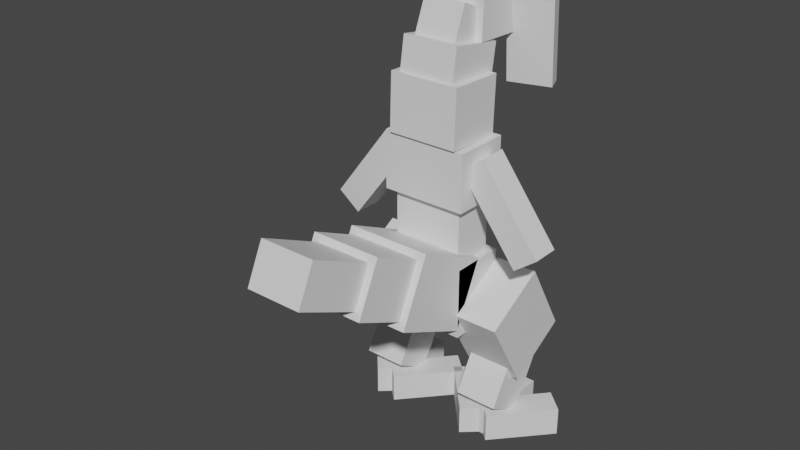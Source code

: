 # Source: haxorus.blend  (saved by Blender 2.81.16; exported with 4.5.12 LTS)
import bpy
from mathutils import Matrix  # noqa: F401  (used for matrix-valued properties, if any)

bpy.ops.wm.read_factory_settings(use_empty=True)
scene = bpy.context.scene
scene.name = 'Scene'

# ---- collections
col_collection = bpy.data.collections.new('Collection'); scene.collection.children.link(col_collection)

# ---- materials (node trees are filled in below, after node groups)
mat_default_obj = bpy.data.materials.new('Default OBJ')
mat_default_obj.use_transparent_shadow = False

# ---- material node trees
mat_default_obj.use_nodes = True; mat_default_obj.node_tree.nodes.clear()
_N = mat_default_obj.node_tree.nodes; _L = mat_default_obj.node_tree.links
n0 = _N.new('ShaderNodeOutputMaterial'); n0.name = 'Material Output'; n0.location = (300, 300)
n1 = _N.new('ShaderNodeBsdfPrincipled'); n1.name = 'Principled BSDF'; n1.location = (10, 300)
n1.distribution = 'GGX'
n1.subsurface_method = 'BURLEY'
n1.inputs[3].default_value = 1.45
n1.inputs[27].default_value = (0.0, 0.0, 0.0, 1.0)
n1.inputs[28].default_value = 1.0
_L.new(n1.outputs[0], n0.inputs[0])
n0.is_active_output = True

# ---- world
world_world = bpy.data.worlds.new('World'); scene.world = world_world
world_world.use_nodes = True; world_world.node_tree.nodes.clear()
_N = world_world.node_tree.nodes; _L = world_world.node_tree.links
n0 = _N.new('ShaderNodeOutputWorld'); n0.name = 'World Output'; n0.location = (300, 300)
n1 = _N.new('ShaderNodeBackground'); n1.name = 'Background'; n1.location = (10, 300)
n1.inputs[0].default_value = (0.05088, 0.05088, 0.05088, 1.0)
_L.new(n1.outputs[0], n0.inputs[0])
n0.is_active_output = True
world_world.color = (0.05088, 0.05088, 0.05088)
world_world.use_sun_shadow = False
world_world.sun_shadow_jitter_overblur = 0.0

# ---- meshes
me_neckbottom = bpy.data.meshes.new('neckbottom')
me_neckbottom.from_pydata([(0.1562, -0.1293, -0.1206), (-0.1562, -0.1293, -0.1206), (-0.1562, 0.1206, -0.1293), (0.1562, 0.1206, -0.1293), (-0.1562, -0.1206, 0.1293), (0.1562, -0.1206, 0.1293), (0.1562, 0.1293, 0.1206), (-0.1562, 0.1293, 0.1206)], [], [(0, 1, 2, 3), (4, 5, 6, 7), (3, 2, 7, 6), (5, 4, 1, 0), (5, 0, 3, 6), (1, 4, 7, 2)])
_uv = me_neckbottom.uv_layers.new(name='UVMap')
_uv.uv.foreach_set('vector', [0.7867, 0.9467, 0.82, 0.9467, 0.82, 0.9733, 0.7867, 0.9733, 0.8467, 0.9467, 0.88, 0.9467, 0.88, 0.9733, 0.8467, 0.9733, 0.7867, 0.9733, 0.82, 0.9733, 0.82, 1.0, 0.7867, 1.0, 0.82, 0.9733, 0.8533, 0.9733, 0.8533, 1.0, 0.82, 1.0, 0.76, 0.9467, 0.7867, 0.9467, 0.7867, 0.9733, 0.76, 0.9733, 0.82, 0.9467, 0.8467, 0.9467, 0.8467, 0.9733, 0.82, 0.9733])
me_neckbottom.materials.append(mat_default_obj)
me_neckbottom.use_remesh_fix_poles = True
me_neckbottom.use_remesh_preserve_attributes = False
me_neckbottom.use_mirror_vertex_groups = False
me_neckbottom.update()
me_head = bpy.data.meshes.new('head')
me_head.from_pydata([(0.125, -0.1246, -0.203), (-0.125, -0.1246, -0.203), (-0.125, 0.1252, -0.2117), (0.125, 0.1252, -0.2117), (-0.125, -0.1159, 0.04683), (0.125, -0.1159, 0.04683), (0.125, 0.1339, 0.0381), (-0.125, 0.1339, 0.0381)], [], [(0, 1, 2, 3), (4, 5, 6, 7), (3, 2, 7, 6), (5, 4, 1, 0), (5, 0, 3, 6), (1, 4, 7, 2)])
_uv = me_head.uv_layers.new(name='UVMap')
_uv.uv.foreach_set('vector', [0.02667, 0.9467, 0.05333, 0.9467, 0.05333, 0.9733, 0.02667, 0.9733, 0.08, 0.9467, 0.1067, 0.9467, 0.1067, 0.9733, 0.08, 0.9733, 0.02667, 0.9733, 0.05333, 0.9733, 0.05333, 1.0, 0.02667, 1.0, 0.05333, 0.9733, 0.08, 0.9733, 0.08, 1.0, 0.05333, 1.0, 0.0, 0.9467, 0.02667, 0.9467, 0.02667, 0.9733, 0.0, 0.9733, 0.05333, 0.9467, 0.08, 0.9467, 0.08, 0.9733, 0.05333, 0.9733])
me_head.materials.append(mat_default_obj)
me_head.use_remesh_fix_poles = True
me_head.use_remesh_preserve_attributes = False
me_head.use_mirror_vertex_groups = False
me_head.update()
me_snout = bpy.data.meshes.new('snout')
me_snout.from_pydata([(0.09375, -0.07494, -0.08414), (-0.09375, -0.07494, -0.08414), (-0.09375, 0.04884, -0.1015), (0.09375, 0.04884, -0.1015), (-0.09375, -0.04884, 0.1015), (0.09375, -0.04884, 0.1015), (0.09375, 0.07494, 0.08414), (-0.09375, 0.07494, 0.08414)], [], [(0, 1, 2, 3), (4, 5, 6, 7), (3, 2, 7, 6), (5, 4, 1, 0), (5, 0, 3, 6), (1, 4, 7, 2)])
_uv = me_snout.uv_layers.new(name='UVMap')
_uv.uv.foreach_set('vector', [0.02, 0.8933, 0.04, 0.8933, 0.04, 0.9067, 0.02, 0.9067, 0.06, 0.8933, 0.08, 0.8933, 0.08, 0.9067, 0.06, 0.9067, 0.02, 0.9067, 0.04, 0.9067, 0.04, 0.9267, 0.02, 0.9267, 0.04, 0.9067, 0.06, 0.9067, 0.06, 0.9267, 0.04, 0.9267, 0.0, 0.8933, 0.02, 0.8933, 0.02, 0.9067, 0.0, 0.9067, 0.04, 0.8933, 0.06, 0.8933, 0.06, 0.9067, 0.04, 0.9067])
me_snout.materials.append(mat_default_obj)
me_snout.use_remesh_fix_poles = True
me_snout.use_remesh_preserve_attributes = False
me_snout.use_mirror_vertex_groups = False
me_snout.update()
me_bladeleft = bpy.data.meshes.new('bladeleft')
me_bladeleft.from_pydata([(0.09627, -0.2816, 0.01695), (-0.08206, -0.2836, -0.04096), (-0.0631, -0.2738, -0.09969), (0.1152, -0.2717, -0.04178), (-0.1152, 0.2717, 0.04178), (0.0631, 0.2738, 0.09969), (0.08206, 0.2836, 0.04096), (-0.09627, 0.2816, -0.01694)], [], [(0, 1, 2, 3), (4, 5, 6, 7), (3, 2, 7, 6), (5, 4, 1, 0), (5, 0, 3, 6), (1, 4, 7, 2)])
_uv = me_bladeleft.uv_layers.new(name='UVMap')
_uv.uv.foreach_set('vector', [0.38, 0.9333, 0.4, 0.9333, 0.4, 0.94, 0.38, 0.94, 0.46, 0.9333, 0.48, 0.9333, 0.48, 0.94, 0.46, 0.94, 0.38, 0.94, 0.4, 0.94, 0.4, 1.0, 0.38, 1.0, 0.4, 0.94, 0.42, 0.94, 0.42, 1.0, 0.4, 1.0, 0.32, 0.9333, 0.38, 0.9333, 0.38, 0.94, 0.32, 0.94, 0.4, 0.9333, 0.46, 0.9333, 0.46, 0.94, 0.4, 0.94])
me_bladeleft.materials.append(mat_default_obj)
me_bladeleft.use_remesh_fix_poles = True
me_bladeleft.use_remesh_preserve_attributes = False
me_bladeleft.use_mirror_vertex_groups = False
me_bladeleft.update()
me_bladeright = bpy.data.meshes.new('bladeright')
me_bladeright.from_pydata([(0.08206, -0.2836, -0.04096), (-0.09627, -0.2816, 0.01695), (-0.1152, -0.2717, -0.04178), (0.0631, -0.2738, -0.09969), (-0.0631, 0.2738, 0.09969), (0.1152, 0.2717, 0.04178), (0.09627, 0.2816, -0.01694), (-0.08206, 0.2836, 0.04096)], [], [(0, 1, 2, 3), (4, 5, 6, 7), (3, 2, 7, 6), (5, 4, 1, 0), (5, 0, 3, 6), (1, 4, 7, 2)])
_uv = me_bladeright.uv_layers.new(name='UVMap')
_uv.uv.foreach_set('vector', [0.2, 0.9333, 0.22, 0.9333, 0.22, 0.94, 0.2, 0.94, 0.28, 0.9333, 0.3, 0.9333, 0.3, 0.94, 0.28, 0.94, 0.2, 0.94, 0.22, 0.94, 0.22, 1.0, 0.2, 1.0, 0.22, 0.94, 0.24, 0.94, 0.24, 1.0, 0.22, 1.0, 0.14, 0.9333, 0.2, 0.9333, 0.2, 0.94, 0.14, 0.94, 0.22, 0.9333, 0.28, 0.9333, 0.28, 0.94, 0.22, 0.94])
me_bladeright.materials.append(mat_default_obj)
me_bladeright.use_remesh_fix_poles = True
me_bladeright.use_remesh_preserve_attributes = False
me_bladeright.use_mirror_vertex_groups = False
me_bladeright.update()
me_necktop = bpy.data.meshes.new('necktop')
me_necktop.from_pydata([(0.09375, -0.1627, -0.06907), (-0.09375, -0.1627, -0.06907), (-0.09375, 0.06907, -0.1627), (0.09375, 0.06907, -0.1627), (-0.09375, -0.06907, 0.1627), (0.09375, -0.06907, 0.1627), (0.09375, 0.1627, 0.06907), (-0.09375, 0.1627, 0.06907)], [], [(0, 1, 2, 3), (4, 5, 6, 7), (3, 2, 7, 6), (5, 4, 1, 0), (5, 0, 3, 6), (1, 4, 7, 2)])
_uv = me_necktop.uv_layers.new(name='UVMap')
_uv.uv.foreach_set('vector', [0.5267, 0.9467, 0.5467, 0.9467, 0.5467, 0.9733, 0.5267, 0.9733, 0.5733, 0.9467, 0.5933, 0.9467, 0.5933, 0.9733, 0.5733, 0.9733, 0.5267, 0.9733, 0.5467, 0.9733, 0.5467, 1.0, 0.5267, 1.0, 0.5467, 0.9733, 0.5667, 0.9733, 0.5667, 1.0, 0.5467, 1.0, 0.5, 0.9467, 0.5267, 0.9467, 0.5267, 0.9733, 0.5, 0.9733, 0.5467, 0.9467, 0.5733, 0.9467, 0.5733, 0.9733, 0.5467, 0.9733])
me_necktop.materials.append(mat_default_obj)
me_necktop.use_remesh_fix_poles = True
me_necktop.use_remesh_preserve_attributes = False
me_necktop.use_mirror_vertex_groups = False
me_necktop.update()
me_neckmiddle = bpy.data.meshes.new('neckmiddle')
me_neckmiddle.from_pydata([(0.125, -0.143, -0.1039), (-0.125, -0.143, -0.1039), (-0.125, 0.1039, -0.143), (0.125, 0.1039, -0.143), (-0.125, -0.1039, 0.143), (0.125, -0.1039, 0.143), (0.125, 0.143, 0.1039), (-0.125, 0.143, 0.1039)], [], [(0, 1, 2, 3), (4, 5, 6, 7), (3, 2, 7, 6), (5, 4, 1, 0), (5, 0, 3, 6), (1, 4, 7, 2)])
_uv = me_neckmiddle.uv_layers.new(name='UVMap')
_uv.uv.foreach_set('vector', [0.64, 0.9467, 0.6667, 0.9467, 0.6667, 0.9733, 0.64, 0.9733, 0.6933, 0.9467, 0.72, 0.9467, 0.72, 0.9733, 0.6933, 0.9733, 0.64, 0.9733, 0.6667, 0.9733, 0.6667, 1.0, 0.64, 1.0, 0.6667, 0.9733, 0.6933, 0.9733, 0.6933, 1.0, 0.6667, 1.0, 0.6133, 0.9467, 0.64, 0.9467, 0.64, 0.9733, 0.6133, 0.9733, 0.6667, 0.9467, 0.6933, 0.9467, 0.6933, 0.9733, 0.6667, 0.9733])
me_neckmiddle.materials.append(mat_default_obj)
me_neckmiddle.use_remesh_fix_poles = True
me_neckmiddle.use_remesh_preserve_attributes = False
me_neckmiddle.use_mirror_vertex_groups = False
me_neckmiddle.update()
me_boddymiddle = bpy.data.meshes.new('boddymiddle')
me_boddymiddle.from_pydata([(0.1562, -0.125, -0.09375), (-0.1562, -0.125, -0.09375), (-0.1562, 0.125, -0.09375), (0.1562, 0.125, -0.09375), (-0.1562, -0.125, 0.09375), (0.1562, -0.125, 0.09375), (0.1562, 0.125, 0.09375), (-0.1562, 0.125, 0.09375)], [], [(0, 1, 2, 3), (4, 5, 6, 7), (3, 2, 7, 6), (5, 4, 1, 0), (5, 0, 3, 6), (1, 4, 7, 2)])
_uv = me_boddymiddle.uv_layers.new(name='UVMap')
_uv.uv.foreach_set('vector', [0.1733, 0.7933, 0.2067, 0.7933, 0.2067, 0.82, 0.1733, 0.82, 0.2267, 0.7933, 0.26, 0.7933, 0.26, 0.82, 0.2267, 0.82, 0.1733, 0.82, 0.2067, 0.82, 0.2067, 0.84, 0.1733, 0.84, 0.2067, 0.82, 0.24, 0.82, 0.24, 0.84, 0.2067, 0.84, 0.1533, 0.7933, 0.1733, 0.7933, 0.1733, 0.82, 0.1533, 0.82, 0.2067, 0.7933, 0.2267, 0.7933, 0.2267, 0.82, 0.2067, 0.82])
me_boddymiddle.materials.append(mat_default_obj)
me_boddymiddle.use_remesh_fix_poles = True
me_boddymiddle.use_remesh_preserve_attributes = False
me_boddymiddle.use_mirror_vertex_groups = False
me_boddymiddle.update()
me_tailback = bpy.data.meshes.new('tailback')
me_tailback.from_pydata([(0.125, -0.1642, -0.1303), (-0.125, -0.1642, -0.1303), (-0.125, 0.005725, -0.2096), (0.125, 0.005725, -0.2096), (-0.125, -0.005726, 0.2096), (0.125, -0.005726, 0.2096), (0.125, 0.1642, 0.1303), (-0.125, 0.1642, 0.1303)], [], [(0, 1, 2, 3), (4, 5, 6, 7), (3, 2, 7, 6), (5, 4, 1, 0), (5, 0, 3, 6), (1, 4, 7, 2)])
_uv = me_tailback.uv_layers.new(name='UVMap')
_uv.uv.foreach_set('vector', [0.04, 0.2267, 0.06667, 0.2267, 0.06667, 0.2467, 0.04, 0.2467, 0.1067, 0.2267, 0.1333, 0.2267, 0.1333, 0.2467, 0.1067, 0.2467, 0.04, 0.2467, 0.06667, 0.2467, 0.06667, 0.2867, 0.04, 0.2867, 0.06667, 0.2467, 0.09333, 0.2467, 0.09333, 0.2867, 0.06667, 0.2867, 0.0, 0.2267, 0.04, 0.2267, 0.04, 0.2467, 0.0, 0.2467, 0.06667, 0.2267, 0.1067, 0.2267, 0.1067, 0.2467, 0.06667, 0.2467])
me_tailback.materials.append(mat_default_obj)
me_tailback.use_remesh_fix_poles = True
me_tailback.use_remesh_preserve_attributes = False
me_tailback.use_mirror_vertex_groups = False
me_tailback.update()
me_bodytop = bpy.data.meshes.new('bodytop')
me_bodytop.from_pydata([(0.1875, -0.125, -0.125), (-0.1875, -0.125, -0.125), (-0.1875, 0.125, -0.125), (0.1875, 0.125, -0.125), (-0.1875, -0.125, 0.125), (0.1875, -0.125, 0.125), (0.1875, 0.125, 0.125), (-0.1875, 0.125, 0.125)], [], [(0, 1, 2, 3), (4, 5, 6, 7), (3, 2, 7, 6), (5, 4, 1, 0), (5, 0, 3, 6), (1, 4, 7, 2)])
_uv = me_bodytop.uv_layers.new(name='UVMap')
_uv.uv.foreach_set('vector', [0.3133, 0.78, 0.3533, 0.78, 0.3533, 0.8067, 0.3133, 0.8067, 0.38, 0.78, 0.42, 0.78, 0.42, 0.8067, 0.38, 0.8067, 0.3133, 0.8067, 0.3533, 0.8067, 0.3533, 0.8333, 0.3133, 0.8333, 0.3533, 0.8067, 0.3933, 0.8067, 0.3933, 0.8333, 0.3533, 0.8333, 0.2867, 0.78, 0.3133, 0.78, 0.3133, 0.8067, 0.2867, 0.8067, 0.3533, 0.78, 0.38, 0.78, 0.38, 0.8067, 0.3533, 0.8067])
me_bodytop.materials.append(mat_default_obj)
me_bodytop.use_remesh_fix_poles = True
me_bodytop.use_remesh_preserve_attributes = False
me_bodytop.use_mirror_vertex_groups = False
me_bodytop.update()
me_legleft = bpy.data.meshes.new('legleft')
me_legleft.from_pydata([(0.125, -0.08425, -0.2291), (-0.125, -0.08425, -0.2291), (-0.125, 0.2405, -0.04157), (0.125, 0.2405, -0.04157), (-0.125, -0.2405, 0.04157), (0.125, -0.2405, 0.04157), (0.125, 0.08425, 0.2291), (-0.125, 0.08425, 0.2291)], [], [(0, 1, 2, 3), (4, 5, 6, 7), (3, 2, 7, 6), (5, 4, 1, 0), (5, 0, 3, 6), (1, 4, 7, 2)])
_uv = me_legleft.uv_layers.new(name='UVMap')
_uv.uv.foreach_set('vector', [0.18, 0.6933, 0.2067, 0.6933, 0.2067, 0.7333, 0.18, 0.7333, 0.24, 0.6933, 0.2667, 0.6933, 0.2667, 0.7333, 0.24, 0.7333, 0.18, 0.7333, 0.2067, 0.7333, 0.2067, 0.7667, 0.18, 0.7667, 0.2067, 0.7333, 0.2333, 0.7333, 0.2333, 0.7667, 0.2067, 0.7667, 0.1467, 0.6933, 0.18, 0.6933, 0.18, 0.7333, 0.1467, 0.7333, 0.2067, 0.6933, 0.24, 0.6933, 0.24, 0.7333, 0.2067, 0.7333])
me_legleft.materials.append(mat_default_obj)
me_legleft.use_remesh_fix_poles = True
me_legleft.use_remesh_preserve_attributes = False
me_legleft.use_mirror_vertex_groups = False
me_legleft.update()
me_legbottomleft = bpy.data.meshes.new('legbottomleft')
me_legbottomleft.from_pydata([(0.09375, 0.08844, -0.1593), (-0.09375, 0.08844, -0.1593), (-0.09375, 0.1822, 0.003065), (0.09375, 0.1822, 0.003065), (-0.09375, -0.1822, -0.003064), (0.09375, -0.1822, -0.003064), (0.09375, -0.08844, 0.1593), (-0.09375, -0.08844, 0.1593)], [], [(0, 1, 2, 3), (4, 5, 6, 7), (3, 2, 7, 6), (5, 4, 1, 0), (5, 0, 3, 6), (1, 4, 7, 2)])
_uv = me_legbottomleft.uv_layers.new(name='UVMap')
_uv.uv.foreach_set('vector', [0.18, 0.6067, 0.2, 0.6067, 0.2, 0.6267, 0.18, 0.6267, 0.2333, 0.6067, 0.2533, 0.6067, 0.2533, 0.6267, 0.2333, 0.6267, 0.18, 0.6267, 0.2, 0.6267, 0.2, 0.66, 0.18, 0.66, 0.2, 0.6267, 0.22, 0.6267, 0.22, 0.66, 0.2, 0.66, 0.1467, 0.6067, 0.18, 0.6067, 0.18, 0.6267, 0.1467, 0.6267, 0.2, 0.6067, 0.2333, 0.6067, 0.2333, 0.6267, 0.2, 0.6267])
me_legbottomleft.materials.append(mat_default_obj)
me_legbottomleft.use_remesh_fix_poles = True
me_legbottomleft.use_remesh_preserve_attributes = False
me_legbottomleft.use_mirror_vertex_groups = False
me_legbottomleft.update()
me_toemiddleleft = bpy.data.meshes.new('toemiddleleft')
me_toemiddleleft.from_pydata([(0.0625, -0.0625, -0.1562), (-0.0625, -0.0625, -0.1562), (-0.0625, 0.0625, -0.1562), (0.0625, 0.0625, -0.1562), (-0.0625, -0.0625, 0.1562), (0.0625, -0.0625, 0.1562), (0.0625, 0.0625, 0.1562), (-0.0625, 0.0625, 0.1562)], [], [(0, 1, 2, 3), (4, 5, 6, 7), (3, 2, 7, 6), (5, 4, 1, 0), (5, 0, 3, 6), (1, 4, 7, 2)])
_uv = me_toemiddleleft.uv_layers.new(name='UVMap')
_uv.uv.foreach_set('vector', [0.03333, 0.52, 0.04667, 0.52, 0.04667, 0.5333, 0.03333, 0.5333, 0.08, 0.52, 0.09333, 0.52, 0.09333, 0.5333, 0.08, 0.5333, 0.03333, 0.5333, 0.04667, 0.5333, 0.04667, 0.5667, 0.03333, 0.5667, 0.04667, 0.5333, 0.06, 0.5333, 0.06, 0.5667, 0.04667, 0.5667, 0.0, 0.52, 0.03333, 0.52, 0.03333, 0.5333, 0.0, 0.5333, 0.04667, 0.52, 0.08, 0.52, 0.08, 0.5333, 0.04667, 0.5333])
me_toemiddleleft.materials.append(mat_default_obj)
me_toemiddleleft.use_remesh_fix_poles = True
me_toemiddleleft.use_remesh_preserve_attributes = False
me_toemiddleleft.use_mirror_vertex_groups = False
me_toemiddleleft.update()
me_toerightleft = bpy.data.meshes.new('toerightleft')
me_toerightleft.from_pydata([(0.151, -0.0625, -0.0743), (0.0581, -0.0625, -0.1579), (0.0581, 0.0625, -0.1579), (0.151, 0.0625, -0.0743), (-0.151, -0.0625, 0.0743), (-0.05811, -0.0625, 0.1579), (-0.05811, 0.0625, 0.1579), (-0.151, 0.0625, 0.0743)], [], [(0, 1, 2, 3), (4, 5, 6, 7), (3, 2, 7, 6), (5, 4, 1, 0), (5, 0, 3, 6), (1, 4, 7, 2)])
_uv = me_toerightleft.uv_layers.new(name='UVMap')
_uv.uv.foreach_set('vector', [0.03333, 0.52, 0.04667, 0.52, 0.04667, 0.5333, 0.03333, 0.5333, 0.08, 0.52, 0.09333, 0.52, 0.09333, 0.5333, 0.08, 0.5333, 0.03333, 0.5333, 0.04667, 0.5333, 0.04667, 0.5667, 0.03333, 0.5667, 0.04667, 0.5333, 0.06, 0.5333, 0.06, 0.5667, 0.04667, 0.5667, 0.0, 0.52, 0.03333, 0.52, 0.03333, 0.5333, 0.0, 0.5333, 0.04667, 0.52, 0.08, 0.52, 0.08, 0.5333, 0.04667, 0.5333])
me_toerightleft.materials.append(mat_default_obj)
me_toerightleft.use_remesh_fix_poles = True
me_toerightleft.use_remesh_preserve_attributes = False
me_toerightleft.use_mirror_vertex_groups = False
me_toerightleft.update()
me_toeleftleft = bpy.data.meshes.new('toeleftleft')
me_toeleftleft.from_pydata([(-0.0581, -0.0625, -0.1579), (-0.151, -0.0625, -0.0743), (-0.151, 0.0625, -0.0743), (-0.0581, 0.0625, -0.1579), (0.05811, -0.0625, 0.1579), (0.151, -0.0625, 0.0743), (0.151, 0.0625, 0.0743), (0.05811, 0.0625, 0.1579)], [], [(0, 1, 2, 3), (4, 5, 6, 7), (3, 2, 7, 6), (5, 4, 1, 0), (5, 0, 3, 6), (1, 4, 7, 2)])
_uv = me_toeleftleft.uv_layers.new(name='UVMap')
_uv.uv.foreach_set('vector', [0.03333, 0.52, 0.04667, 0.52, 0.04667, 0.5333, 0.03333, 0.5333, 0.08, 0.52, 0.09333, 0.52, 0.09333, 0.5333, 0.08, 0.5333, 0.03333, 0.5333, 0.04667, 0.5333, 0.04667, 0.5667, 0.03333, 0.5667, 0.04667, 0.5333, 0.06, 0.5333, 0.06, 0.5667, 0.04667, 0.5667, 0.0, 0.52, 0.03333, 0.52, 0.03333, 0.5333, 0.0, 0.5333, 0.04667, 0.52, 0.08, 0.52, 0.08, 0.5333, 0.04667, 0.5333])
me_toeleftleft.materials.append(mat_default_obj)
me_toeleftleft.use_remesh_fix_poles = True
me_toeleftleft.use_remesh_preserve_attributes = False
me_toeleftleft.use_mirror_vertex_groups = False
me_toeleftleft.update()
me_legright = bpy.data.meshes.new('legright')
me_legright.from_pydata([(0.125, -0.08425, -0.2291), (-0.125, -0.08425, -0.2291), (-0.125, 0.2405, -0.04157), (0.125, 0.2405, -0.04157), (-0.125, -0.2405, 0.04157), (0.125, -0.2405, 0.04157), (0.125, 0.08425, 0.2291), (-0.125, 0.08425, 0.2291)], [], [(0, 1, 2, 3), (4, 5, 6, 7), (3, 2, 7, 6), (5, 4, 1, 0), (5, 0, 3, 6), (1, 4, 7, 2)])
_uv = me_legright.uv_layers.new(name='UVMap')
_uv.uv.foreach_set('vector', [0.03333, 0.6933, 0.06, 0.6933, 0.06, 0.7333, 0.03333, 0.7333, 0.09333, 0.6933, 0.12, 0.6933, 0.12, 0.7333, 0.09333, 0.7333, 0.03333, 0.7333, 0.06, 0.7333, 0.06, 0.7667, 0.03333, 0.7667, 0.06, 0.7333, 0.08667, 0.7333, 0.08667, 0.7667, 0.06, 0.7667, 0.0, 0.6933, 0.03333, 0.6933, 0.03333, 0.7333, 0.0, 0.7333, 0.06, 0.6933, 0.09333, 0.6933, 0.09333, 0.7333, 0.06, 0.7333])
me_legright.materials.append(mat_default_obj)
me_legright.use_remesh_fix_poles = True
me_legright.use_remesh_preserve_attributes = False
me_legright.use_mirror_vertex_groups = False
me_legright.update()
me_legbottomright = bpy.data.meshes.new('legbottomright')
me_legbottomright.from_pydata([(0.09375, 0.08844, -0.1593), (-0.09375, 0.08844, -0.1593), (-0.09375, 0.1822, 0.003065), (0.09375, 0.1822, 0.003065), (-0.09375, -0.1822, -0.003064), (0.09375, -0.1822, -0.003064), (0.09375, -0.08844, 0.1593), (-0.09375, -0.08844, 0.1593)], [], [(0, 1, 2, 3), (4, 5, 6, 7), (3, 2, 7, 6), (5, 4, 1, 0), (5, 0, 3, 6), (1, 4, 7, 2)])
_uv = me_legbottomright.uv_layers.new(name='UVMap')
_uv.uv.foreach_set('vector', [0.03333, 0.6067, 0.05333, 0.6067, 0.05333, 0.6267, 0.03333, 0.6267, 0.08667, 0.6067, 0.1067, 0.6067, 0.1067, 0.6267, 0.08667, 0.6267, 0.03333, 0.6267, 0.05333, 0.6267, 0.05333, 0.66, 0.03333, 0.66, 0.05333, 0.6267, 0.07333, 0.6267, 0.07333, 0.66, 0.05333, 0.66, 0.0, 0.6067, 0.03333, 0.6067, 0.03333, 0.6267, 0.0, 0.6267, 0.05333, 0.6067, 0.08667, 0.6067, 0.08667, 0.6267, 0.05333, 0.6267])
me_legbottomright.materials.append(mat_default_obj)
me_legbottomright.use_remesh_fix_poles = True
me_legbottomright.use_remesh_preserve_attributes = False
me_legbottomright.use_mirror_vertex_groups = False
me_legbottomright.update()
me_toemiddleright = bpy.data.meshes.new('toemiddleright')
me_toemiddleright.from_pydata([(0.0625, -0.0625, -0.1562), (-0.0625, -0.0625, -0.1562), (-0.0625, 0.0625, -0.1562), (0.0625, 0.0625, -0.1562), (-0.0625, -0.0625, 0.1562), (0.0625, -0.0625, 0.1562), (0.0625, 0.0625, 0.1562), (-0.0625, 0.0625, 0.1562)], [], [(0, 1, 2, 3), (4, 5, 6, 7), (3, 2, 7, 6), (5, 4, 1, 0), (5, 0, 3, 6), (1, 4, 7, 2)])
_uv = me_toemiddleright.uv_layers.new(name='UVMap')
_uv.uv.foreach_set('vector', [0.03333, 0.52, 0.04667, 0.52, 0.04667, 0.5333, 0.03333, 0.5333, 0.08, 0.52, 0.09333, 0.52, 0.09333, 0.5333, 0.08, 0.5333, 0.03333, 0.5333, 0.04667, 0.5333, 0.04667, 0.5667, 0.03333, 0.5667, 0.04667, 0.5333, 0.06, 0.5333, 0.06, 0.5667, 0.04667, 0.5667, 0.0, 0.52, 0.03333, 0.52, 0.03333, 0.5333, 0.0, 0.5333, 0.04667, 0.52, 0.08, 0.52, 0.08, 0.5333, 0.04667, 0.5333])
me_toemiddleright.materials.append(mat_default_obj)
me_toemiddleright.use_remesh_fix_poles = True
me_toemiddleright.use_remesh_preserve_attributes = False
me_toemiddleright.use_mirror_vertex_groups = False
me_toemiddleright.update()
me_toeleftright = bpy.data.meshes.new('toeleftright')
me_toeleftright.from_pydata([(-0.0581, -0.0625, -0.1579), (-0.151, -0.0625, -0.0743), (-0.151, 0.0625, -0.0743), (-0.0581, 0.0625, -0.1579), (0.05811, -0.0625, 0.1579), (0.151, -0.0625, 0.0743), (0.151, 0.0625, 0.0743), (0.05811, 0.0625, 0.1579)], [], [(0, 1, 2, 3), (4, 5, 6, 7), (3, 2, 7, 6), (5, 4, 1, 0), (5, 0, 3, 6), (1, 4, 7, 2)])
_uv = me_toeleftright.uv_layers.new(name='UVMap')
_uv.uv.foreach_set('vector', [0.03333, 0.52, 0.04667, 0.52, 0.04667, 0.5333, 0.03333, 0.5333, 0.08, 0.52, 0.09333, 0.52, 0.09333, 0.5333, 0.08, 0.5333, 0.03333, 0.5333, 0.04667, 0.5333, 0.04667, 0.5667, 0.03333, 0.5667, 0.04667, 0.5333, 0.06, 0.5333, 0.06, 0.5667, 0.04667, 0.5667, 0.0, 0.52, 0.03333, 0.52, 0.03333, 0.5333, 0.0, 0.5333, 0.04667, 0.52, 0.08, 0.52, 0.08, 0.5333, 0.04667, 0.5333])
me_toeleftright.materials.append(mat_default_obj)
me_toeleftright.use_remesh_fix_poles = True
me_toeleftright.use_remesh_preserve_attributes = False
me_toeleftright.use_mirror_vertex_groups = False
me_toeleftright.update()
me_toerightright = bpy.data.meshes.new('toerightright')
me_toerightright.from_pydata([(0.151, -0.0625, -0.0743), (0.05811, -0.0625, -0.1579), (0.05811, 0.0625, -0.1579), (0.151, 0.0625, -0.0743), (-0.151, -0.0625, 0.0743), (-0.05811, -0.0625, 0.1579), (-0.05811, 0.0625, 0.1579), (-0.151, 0.0625, 0.0743)], [], [(0, 1, 2, 3), (4, 5, 6, 7), (3, 2, 7, 6), (5, 4, 1, 0), (5, 0, 3, 6), (1, 4, 7, 2)])
_uv = me_toerightright.uv_layers.new(name='UVMap')
_uv.uv.foreach_set('vector', [0.03333, 0.52, 0.04667, 0.52, 0.04667, 0.5333, 0.03333, 0.5333, 0.08, 0.52, 0.09333, 0.52, 0.09333, 0.5333, 0.08, 0.5333, 0.03333, 0.5333, 0.04667, 0.5333, 0.04667, 0.5667, 0.03333, 0.5667, 0.04667, 0.5333, 0.06, 0.5333, 0.06, 0.5667, 0.04667, 0.5667, 0.0, 0.52, 0.03333, 0.52, 0.03333, 0.5333, 0.0, 0.5333, 0.04667, 0.52, 0.08, 0.52, 0.08, 0.5333, 0.04667, 0.5333])
me_toerightright.materials.append(mat_default_obj)
me_toerightright.use_remesh_fix_poles = True
me_toerightright.use_remesh_preserve_attributes = False
me_toerightright.use_mirror_vertex_groups = False
me_toerightright.update()
me_bodybottom = bpy.data.meshes.new('bodybottom')
me_bodybottom.from_pydata([(0.1875, -0.1562, -0.125), (-0.1875, -0.1562, -0.125), (-0.1875, 0.1562, -0.125), (0.1875, 0.1562, -0.125), (-0.1875, -0.1562, 0.125), (0.1875, -0.1562, 0.125), (0.1875, 0.1562, 0.125), (-0.1875, 0.1562, 0.125)], [], [(0, 1, 2, 3), (4, 5, 6, 7), (3, 2, 7, 6), (5, 4, 1, 0), (5, 0, 3, 6), (1, 4, 7, 2)])
_uv = me_bodybottom.uv_layers.new(name='UVMap')
_uv.uv.foreach_set('vector', [0.02667, 0.8, 0.06667, 0.8, 0.06667, 0.8333, 0.02667, 0.8333, 0.09333, 0.8, 0.1333, 0.8, 0.1333, 0.8333, 0.09333, 0.8333, 0.02667, 0.8333, 0.06667, 0.8333, 0.06667, 0.86, 0.02667, 0.86, 0.06667, 0.8333, 0.1067, 0.8333, 0.1067, 0.86, 0.06667, 0.86, 0.0, 0.8, 0.02667, 0.8, 0.02667, 0.8333, 0.0, 0.8333, 0.06667, 0.8, 0.09333, 0.8, 0.09333, 0.8333, 0.06667, 0.8333])
me_bodybottom.materials.append(mat_default_obj)
me_bodybottom.use_remesh_fix_poles = True
me_bodybottom.use_remesh_preserve_attributes = False
me_bodybottom.use_mirror_vertex_groups = False
me_bodybottom.update()
me_tailfront = bpy.data.meshes.new('tailfront')
me_tailfront.from_pydata([(0.1875, -0.2209, -0.1039), (-0.1875, -0.2209, -0.1039), (-0.1875, 0.06237, -0.236), (0.1875, 0.06237, -0.236), (-0.1875, -0.06237, 0.236), (0.1875, -0.06237, 0.236), (0.1875, 0.2209, 0.1039), (-0.1875, 0.2209, 0.1039)], [], [(0, 1, 2, 3), (4, 5, 6, 7), (3, 2, 7, 6), (5, 4, 1, 0), (5, 0, 3, 6), (1, 4, 7, 2)])
_uv = me_tailfront.uv_layers.new(name='UVMap')
_uv.uv.foreach_set('vector', [0.04, 0.4, 0.08, 0.4, 0.08, 0.4333, 0.04, 0.4333, 0.12, 0.4, 0.16, 0.4, 0.16, 0.4333, 0.12, 0.4333, 0.04, 0.4333, 0.08, 0.4333, 0.08, 0.4733, 0.04, 0.4733, 0.08, 0.4333, 0.12, 0.4333, 0.12, 0.4733, 0.08, 0.4733, 0.0, 0.4, 0.04, 0.4, 0.04, 0.4333, 0.0, 0.4333, 0.08, 0.4, 0.12, 0.4, 0.12, 0.4333, 0.08, 0.4333])
me_tailfront.materials.append(mat_default_obj)
me_tailfront.use_remesh_fix_poles = True
me_tailfront.use_remesh_preserve_attributes = False
me_tailfront.use_mirror_vertex_groups = False
me_tailfront.update()
me_tailmiddle = bpy.data.meshes.new('tailmiddle')
me_tailmiddle.from_pydata([(0.1562, -0.1925, -0.1171), (-0.1562, -0.1925, -0.1171), (-0.1562, 0.03405, -0.2228), (0.1562, 0.03405, -0.2228), (-0.1562, -0.03405, 0.2228), (0.1562, -0.03405, 0.2228), (0.1562, 0.1925, 0.1171), (-0.1562, 0.1925, 0.1171)], [], [(0, 1, 2, 3), (4, 5, 6, 7), (3, 2, 7, 6), (5, 4, 1, 0), (5, 0, 3, 6), (1, 4, 7, 2)])
_uv = me_tailmiddle.uv_layers.new(name='UVMap')
_uv.uv.foreach_set('vector', [0.04, 0.3133, 0.07333, 0.3133, 0.07333, 0.34, 0.04, 0.34, 0.1133, 0.3133, 0.1467, 0.3133, 0.1467, 0.34, 0.1133, 0.34, 0.04, 0.34, 0.07333, 0.34, 0.07333, 0.38, 0.04, 0.38, 0.07333, 0.34, 0.1067, 0.34, 0.1067, 0.38, 0.07333, 0.38, 0.0, 0.3133, 0.04, 0.3133, 0.04, 0.34, 0.0, 0.34, 0.07333, 0.3133, 0.1133, 0.3133, 0.1133, 0.34, 0.07333, 0.34])
me_tailmiddle.materials.append(mat_default_obj)
me_tailmiddle.use_remesh_fix_poles = True
me_tailmiddle.use_remesh_preserve_attributes = False
me_tailmiddle.use_mirror_vertex_groups = False
me_tailmiddle.update()
me_armright = bpy.data.meshes.new('armright')
me_armright.from_pydata([(0.3132, -0.3118, -0.0625), (0.2134, -0.387, -0.0625), (-0.04992, -0.03761, -0.0625), (0.04992, 0.03761, -0.0625), (0.2134, -0.387, 0.0625), (0.3132, -0.3118, 0.0625), (0.04992, 0.03761, 0.0625), (-0.04992, -0.03761, 0.0625)], [], [(0, 1, 2, 3), (4, 5, 6, 7), (3, 2, 7, 6), (5, 4, 1, 0), (5, 0, 3, 6), (1, 4, 7, 2)])
_uv = me_armright.uv_layers.new(name='UVMap')
_uv.uv.foreach_set('vector', [0.4667, 0.7867, 0.48, 0.7867, 0.48, 0.8333, 0.4667, 0.8333, 0.4933, 0.7867, 0.5067, 0.7867, 0.5067, 0.8333, 0.4933, 0.8333, 0.4667, 0.8333, 0.48, 0.8333, 0.48, 0.8467, 0.4667, 0.8467, 0.48, 0.8333, 0.4933, 0.8333, 0.4933, 0.8467, 0.48, 0.8467, 0.4533, 0.7867, 0.4667, 0.7867, 0.4667, 0.8333, 0.4533, 0.8333, 0.48, 0.7867, 0.4933, 0.7867, 0.4933, 0.8333, 0.48, 0.8333])
me_armright.materials.append(mat_default_obj)
me_armright.use_remesh_fix_poles = True
me_armright.use_remesh_preserve_attributes = False
me_armright.use_mirror_vertex_groups = False
me_armright.update()
me_armleft = bpy.data.meshes.new('armleft')
me_armleft.from_pydata([(-0.2134, -0.387, -0.0625), (-0.3132, -0.3118, -0.0625), (-0.04992, 0.03761, -0.0625), (0.04992, -0.03761, -0.0625), (-0.3132, -0.3118, 0.0625), (-0.2134, -0.387, 0.0625), (0.04992, -0.03761, 0.0625), (-0.04992, 0.03761, 0.0625)], [], [(0, 1, 2, 3), (4, 5, 6, 7), (3, 2, 7, 6), (5, 4, 1, 0), (5, 0, 3, 6), (1, 4, 7, 2)])
_uv = me_armleft.uv_layers.new(name='UVMap')
_uv.uv.foreach_set('vector', [0.4667, 0.7867, 0.48, 0.7867, 0.48, 0.8333, 0.4667, 0.8333, 0.4933, 0.7867, 0.5067, 0.7867, 0.5067, 0.8333, 0.4933, 0.8333, 0.4667, 0.8333, 0.48, 0.8333, 0.48, 0.8467, 0.4667, 0.8467, 0.48, 0.8333, 0.4933, 0.8333, 0.4933, 0.8467, 0.48, 0.8467, 0.4533, 0.7867, 0.4667, 0.7867, 0.4667, 0.8333, 0.4533, 0.8333, 0.48, 0.7867, 0.4933, 0.7867, 0.4933, 0.8333, 0.48, 0.8333])
me_armleft.materials.append(mat_default_obj)
me_armleft.use_remesh_fix_poles = True
me_armleft.use_remesh_preserve_attributes = False
me_armleft.use_mirror_vertex_groups = False
me_armleft.update()

# ---- objects
ob_neckbottom = bpy.data.objects.new('neckbottom', me_neckbottom)
ob_head = bpy.data.objects.new('head', me_head)
ob_snout = bpy.data.objects.new('snout', me_snout)
ob_bladeleft = bpy.data.objects.new('bladeleft', me_bladeleft)
ob_bladeright = bpy.data.objects.new('bladeright', me_bladeright)
ob_necktop = bpy.data.objects.new('necktop', me_necktop)
ob_neckmiddle = bpy.data.objects.new('neckmiddle', me_neckmiddle)
ob_boddymiddle = bpy.data.objects.new('boddymiddle', me_boddymiddle)
ob_tailback = bpy.data.objects.new('tailback', me_tailback)
ob_bodytop = bpy.data.objects.new('bodytop', me_bodytop)
ob_legleft = bpy.data.objects.new('legleft', me_legleft)
ob_legbottomleft = bpy.data.objects.new('legbottomleft', me_legbottomleft)
ob_toemiddleleft = bpy.data.objects.new('toemiddleleft', me_toemiddleleft)
ob_toerightleft = bpy.data.objects.new('toerightleft', me_toerightleft)
ob_toeleftleft = bpy.data.objects.new('toeleftleft', me_toeleftleft)
ob_legright = bpy.data.objects.new('legright', me_legright)
ob_legbottomright = bpy.data.objects.new('legbottomright', me_legbottomright)
ob_toemiddleright = bpy.data.objects.new('toemiddleright', me_toemiddleright)
ob_toeleftright = bpy.data.objects.new('toeleftright', me_toeleftright)
ob_toerightright = bpy.data.objects.new('toerightright', me_toerightright)
ob_bodybottom = bpy.data.objects.new('bodybottom', me_bodybottom)
ob_tailfront = bpy.data.objects.new('tailfront', me_tailfront)
ob_tailmiddle = bpy.data.objects.new('tailmiddle', me_tailmiddle)
ob_armright = bpy.data.objects.new('armright', me_armright)
ob_armleft = bpy.data.objects.new('armleft', me_armleft)

# ---- transforms, parenting, visibility, modifiers, constraints
ob_neckbottom.parent = ob_bodytop
ob_neckbottom.matrix_parent_inverse = Matrix(((1.0, 0.0, 0.0, -0.0), (0.0, -1.629e-07, 1.0, -1.204), (-0.0, -1.0, -1.629e-07, -0.0625), (-0.0, 0.0, -0.0, 1.0)))
ob_neckbottom.location = (0.0, -0.07119, 1.456)
ob_neckbottom.rotation_euler = (1.571, -0.0, 0.0)
ob_neckbottom.lineart.crease_threshold = 0.0
ob_head.parent = ob_necktop
ob_head.matrix_parent_inverse = Matrix(((1.0, 0.0, 0.0, -0.0), (0.0, -1.629e-07, 1.0, -1.704), (-0.0, -1.0, -1.629e-07, 2.421e-07), (-0.0, 0.0, -0.0, 1.0)))
ob_head.location = (0.0, 0.04683, 1.82)
ob_head.rotation_euler = (1.571, -0.0, 0.0)
ob_head.lineart.crease_threshold = 0.0
ob_snout.parent = ob_head
ob_snout.matrix_parent_inverse = Matrix(((1.0, 0.0, 0.0, -0.0), (0.0, -1.629e-07, 1.0, -1.82), (0.0, -1.0, -1.629e-07, 0.04683), (-0.0, 0.0, -0.0, 1.0)))
ob_snout.location = (0.0, 0.2297, 1.766)
ob_snout.rotation_euler = (1.571, -0.0, 0.0)
ob_snout.lineart.crease_threshold = 0.0
ob_bladeleft.parent = ob_head
ob_bladeleft.matrix_parent_inverse = Matrix(((1.0, 0.0, 0.0, -0.0), (0.0, -1.629e-07, 1.0, -1.82), (0.0, -1.0, -1.629e-07, 0.04683), (-0.0, 0.0, -0.0, 1.0)))
ob_bladeleft.location = (-0.1827, 0.2488, 1.762)
ob_bladeleft.rotation_euler = (1.571, -0.0, 0.0)
ob_bladeleft.lineart.crease_threshold = 0.0
ob_bladeright.parent = ob_head
ob_bladeright.matrix_parent_inverse = Matrix(((1.0, 0.0, 0.0, -0.0), (0.0, -1.629e-07, 1.0, -1.82), (0.0, -1.0, -1.629e-07, 0.04683), (-0.0, 0.0, -0.0, 1.0)))
ob_bladeright.location = (0.1827, 0.2488, 1.762)
ob_bladeright.rotation_euler = (1.571, -0.0, 0.0)
ob_bladeright.lineart.crease_threshold = 0.0
ob_necktop.parent = ob_neckmiddle
ob_necktop.matrix_parent_inverse = Matrix(((1.0, 0.0, 0.0, -0.0), (0.0, -1.629e-07, 1.0, -1.585), (-0.0, -1.0, -1.629e-07, -0.05042), (-0.0, 0.0, -0.0, 1.0)))
ob_necktop.location = (0.0, -3.427e-08, 1.704)
ob_necktop.rotation_euler = (1.571, -0.0, 0.0)
ob_necktop.lineart.crease_threshold = 0.0
ob_neckmiddle.parent = ob_neckbottom
ob_neckmiddle.matrix_parent_inverse = Matrix(((1.0, 0.0, 0.0, -0.0), (0.0, -1.629e-07, 1.0, -1.456), (-0.0, -1.0, -1.629e-07, -0.07119), (-0.0, 0.0, -0.0, 1.0)))
ob_neckmiddle.location = (0.0, -0.05042, 1.585)
ob_neckmiddle.rotation_euler = (1.571, -0.0, 0.0)
ob_neckmiddle.lineart.crease_threshold = 0.0
ob_boddymiddle.parent = ob_bodybottom
ob_boddymiddle.matrix_parent_inverse = Matrix(((1.0, 0.0, 0.0, -0.0), (0.0, -1.629e-07, 1.0, -0.6728), (-0.0, -1.0, -1.629e-07, -0.0625), (-0.0, 0.0, -0.0, 1.0)))
ob_boddymiddle.location = (0.0, -0.0625, 0.954)
ob_boddymiddle.rotation_euler = (1.571, -0.0, 0.0)
ob_boddymiddle.lineart.crease_threshold = 0.0
ob_tailback.parent = ob_tailmiddle
ob_tailback.matrix_parent_inverse = Matrix(((1.0, 0.0, 0.0, -0.0), (0.0, -1.629e-07, 1.0, -0.8789), (-0.0, -1.0, -1.629e-07, -0.5227), (-0.0, 0.0, -0.0, 1.0)))
ob_tailback.location = (0.0, -0.8059, 1.011)
ob_tailback.rotation_euler = (1.571, -0.0, 0.0)
ob_tailback.lineart.crease_threshold = 0.0
ob_bodytop.parent = ob_boddymiddle
ob_bodytop.matrix_parent_inverse = Matrix(((1.0, 0.0, 0.0, -0.0), (0.0, -1.629e-07, 1.0, -0.954), (-0.0, -1.0, -1.629e-07, -0.0625), (-0.0, 0.0, -0.0, 1.0)))
ob_bodytop.location = (0.0, -0.0625, 1.204)
ob_bodytop.rotation_euler = (1.571, -0.0, 0.0)
ob_bodytop.lineart.crease_threshold = 0.0
ob_legleft.parent = ob_bodybottom
ob_legleft.matrix_parent_inverse = Matrix(((1.0, 0.0, 0.0, -0.0), (0.0, -1.629e-07, 1.0, -0.6728), (-0.0, -1.0, -1.629e-07, -0.0625), (-0.0, 0.0, -0.0, 1.0)))
ob_legleft.location = (-0.25, 0.03125, 0.5416)
ob_legleft.rotation_euler = (1.571, -0.0, 0.0)
ob_legleft.lineart.crease_threshold = 0.0
ob_legbottomleft.parent = ob_legleft
ob_legbottomleft.matrix_parent_inverse = Matrix(((1.0, 0.0, -0.0, 0.25), (0.0, -1.629e-07, 1.0, -0.5416), (0.0, -1.0, -1.629e-07, 0.03125), (-0.0, 0.0, -0.0, 1.0)))
ob_legbottomleft.location = (-0.25, 0.02482, 0.2928)
ob_legbottomleft.rotation_euler = (1.571, -0.0, 0.0)
ob_legbottomleft.lineart.crease_threshold = 0.0
ob_toemiddleleft.parent = ob_legbottomleft
ob_toemiddleleft.matrix_parent_inverse = Matrix(((1.0, 0.0, -0.0, 0.25), (0.0, -1.629e-07, 1.0, -0.2928), (0.0, -1.0, -1.629e-07, 0.02482), (-0.0, 0.0, -0.0, 1.0)))
ob_toemiddleleft.location = (-0.25, 0.0625, 0.07903)
ob_toemiddleleft.rotation_euler = (1.571, -0.0, 0.0)
ob_toemiddleleft.lineart.crease_threshold = 0.0
ob_toerightleft.parent = ob_legbottomleft
ob_toerightleft.matrix_parent_inverse = Matrix(((1.0, 0.0, -0.0, 0.25), (0.0, -1.629e-07, 1.0, -0.2928), (0.0, -1.0, -1.629e-07, 0.02482), (-0.0, 0.0, -0.0, 1.0)))
ob_toerightleft.location = (-0.1248, 0.00717, 0.07903)
ob_toerightleft.rotation_euler = (1.571, -0.0, 0.0)
ob_toerightleft.lineart.crease_threshold = 0.0
ob_toeleftleft.parent = ob_legbottomleft
ob_toeleftleft.matrix_parent_inverse = Matrix(((1.0, 0.0, -0.0, 0.25), (0.0, -1.629e-07, 1.0, -0.2928), (0.0, -1.0, -1.629e-07, 0.02482), (-0.0, 0.0, -0.0, 1.0)))
ob_toeleftleft.location = (-0.3385, 0.0118, 0.07903)
ob_toeleftleft.rotation_euler = (1.571, -0.0, 0.0)
ob_toeleftleft.lineart.crease_threshold = 0.0
ob_legright.parent = ob_bodybottom
ob_legright.matrix_parent_inverse = Matrix(((1.0, 0.0, 0.0, -0.0), (0.0, -1.629e-07, 1.0, -0.6728), (-0.0, -1.0, -1.629e-07, -0.0625), (-0.0, 0.0, -0.0, 1.0)))
ob_legright.location = (0.25, 0.03125, 0.5416)
ob_legright.rotation_euler = (1.571, -0.0, 0.0)
ob_legright.lineart.crease_threshold = 0.0
ob_legbottomright.parent = ob_legright
ob_legbottomright.matrix_parent_inverse = Matrix(((1.0, 0.0, 0.0, -0.25), (0.0, -1.629e-07, 1.0, -0.5416), (0.0, -1.0, -1.629e-07, 0.03125), (-0.0, 0.0, -0.0, 1.0)))
ob_legbottomright.location = (0.25, 0.02482, 0.2928)
ob_legbottomright.rotation_euler = (1.571, -0.0, 0.0)
ob_legbottomright.lineart.crease_threshold = 0.0
ob_toemiddleright.parent = ob_legbottomright
ob_toemiddleright.matrix_parent_inverse = Matrix(((1.0, 0.0, 0.0, -0.25), (0.0, -1.629e-07, 1.0, -0.2928), (0.0, -1.0, -1.629e-07, 0.02482), (-0.0, 0.0, -0.0, 1.0)))
ob_toemiddleright.location = (0.25, 0.0625, 0.07903)
ob_toemiddleright.rotation_euler = (1.571, -0.0, 0.0)
ob_toemiddleright.lineart.crease_threshold = 0.0
ob_toeleftright.parent = ob_legbottomright
ob_toeleftright.matrix_parent_inverse = Matrix(((1.0, 0.0, 0.0, -0.25), (0.0, -1.629e-07, 1.0, -0.2928), (0.0, -1.0, -1.629e-07, 0.02482), (-0.0, 0.0, -0.0, 1.0)))
ob_toeleftright.location = (0.1248, 0.00717, 0.07903)
ob_toeleftright.rotation_euler = (1.571, -0.0, 0.0)
ob_toeleftright.lineart.crease_threshold = 0.0
ob_toerightright.parent = ob_legbottomright
ob_toerightright.matrix_parent_inverse = Matrix(((1.0, 0.0, 0.0, -0.25), (0.0, -1.629e-07, 1.0, -0.2928), (0.0, -1.0, -1.629e-07, 0.02482), (-0.0, 0.0, -0.0, 1.0)))
ob_toerightright.location = (0.3594, 0.03502, 0.07903)
ob_toerightright.rotation_euler = (1.571, -0.0, 0.0)
ob_toerightright.lineart.crease_threshold = 0.0
ob_bodybottom.location = (0.0, -0.0625, 0.6728)
ob_bodybottom.rotation_euler = (1.571, -0.0, 0.0)
ob_bodybottom.lineart.crease_threshold = 0.0
ob_tailfront.parent = ob_bodybottom
ob_tailfront.matrix_parent_inverse = Matrix(((1.0, 0.0, 0.0, -0.0), (0.0, -1.629e-07, 1.0, -0.6728), (-0.0, -1.0, -1.629e-07, -0.0625), (-0.0, 0.0, -0.0, 1.0)))
ob_tailfront.location = (0.0, -0.2961, 0.7732)
ob_tailfront.rotation_euler = (1.571, -0.0, 0.0)
ob_tailfront.lineart.crease_threshold = 0.0
ob_tailmiddle.parent = ob_tailfront
ob_tailmiddle.matrix_parent_inverse = Matrix(((1.0, 0.0, 0.0, -0.0), (0.0, -1.629e-07, 1.0, -0.7732), (-0.0, -1.0, -1.629e-07, -0.2961), (-0.0, 0.0, -0.0, 1.0)))
ob_tailmiddle.location = (0.0, -0.5227, 0.8789)
ob_tailmiddle.rotation_euler = (1.571, -0.0, 0.0)
ob_tailmiddle.lineart.crease_threshold = 0.0
ob_armright.parent = ob_bodytop
ob_armright.matrix_parent_inverse = Matrix(((1.0, 0.0, 0.0, -0.0), (0.0, -1.629e-07, 1.0, -1.204), (-0.0, -1.0, -1.629e-07, -0.0625), (-0.0, 0.0, -0.0, 1.0)))
ob_armright.location = (0.1875, -0.0625, 1.267)
ob_armright.rotation_euler = (1.571, -0.0, 0.0)
ob_armright.lineart.crease_threshold = 0.0
ob_armleft.parent = ob_bodytop
ob_armleft.matrix_parent_inverse = Matrix(((1.0, 0.0, 0.0, -0.0), (0.0, -1.629e-07, 1.0, -1.204), (-0.0, -1.0, -1.629e-07, -0.0625), (-0.0, 0.0, -0.0, 1.0)))
ob_armleft.location = (-0.1875, -0.0625, 1.267)
ob_armleft.rotation_euler = (1.571, -0.0, 0.0)
ob_armleft.lineart.crease_threshold = 0.0

# ---- collection membership
col_collection.objects.link(ob_neckbottom)
col_collection.objects.link(ob_head)
col_collection.objects.link(ob_snout)
col_collection.objects.link(ob_bladeleft)
col_collection.objects.link(ob_bladeright)
col_collection.objects.link(ob_necktop)
col_collection.objects.link(ob_neckmiddle)
col_collection.objects.link(ob_boddymiddle)
col_collection.objects.link(ob_tailback)
col_collection.objects.link(ob_bodytop)
col_collection.objects.link(ob_legleft)
col_collection.objects.link(ob_legbottomleft)
col_collection.objects.link(ob_toemiddleleft)
col_collection.objects.link(ob_toerightleft)
col_collection.objects.link(ob_toeleftleft)
col_collection.objects.link(ob_legright)
col_collection.objects.link(ob_legbottomright)
col_collection.objects.link(ob_toemiddleright)
col_collection.objects.link(ob_toeleftright)
col_collection.objects.link(ob_toerightright)
col_collection.objects.link(ob_bodybottom)
col_collection.objects.link(ob_tailfront)
col_collection.objects.link(ob_tailmiddle)
col_collection.objects.link(ob_armright)
col_collection.objects.link(ob_armleft)

# ---- scene / render settings (as saved in the file)
scene.frame_start = 1; scene.frame_end = 250; scene.frame_set(1)
scene.render.engine = 'BLENDER_EEVEE_NEXT'
scene.cycles.use_denoising = False
scene.cycles.samples = 128
scene.cycles.sampling_pattern = 'TABULATED_SOBOL'
scene.cycles.use_adaptive_sampling = False
scene.cycles.use_light_tree = False
scene.view_settings.view_transform = 'Filmic'
bpy.context.view_layer.update()

# ---- added for rendering (the .blend has no active camera and no usable light): camera, sun
cam_auto = bpy.data.cameras.new('AutoCamera')
cam_auto.lens = 50.0
cam_auto.sensor_width = 36.0
cam_auto.clip_end = 1000.0
ob_auto_camera = bpy.data.objects.new('AutoCamera', cam_auto)
scene.collection.objects.link(ob_auto_camera)
ob_auto_camera.location = (2.45266, -3.27086, 2.98925)
ob_auto_camera.rotation_euler = (1.09748, -7.21219e-08, 0.694738)
scene.camera = ob_auto_camera
light_auto_sun = bpy.data.lights.new('AutoSun', 'SUN')
light_auto_sun.energy = 3.0
light_auto_sun.angle = 0.0523599
ob_auto_sun = bpy.data.objects.new('AutoSun', light_auto_sun)
scene.collection.objects.link(ob_auto_sun)
ob_auto_sun.rotation_euler = (0.872665, 0.174533, 0.523599)
bpy.context.view_layer.update()
